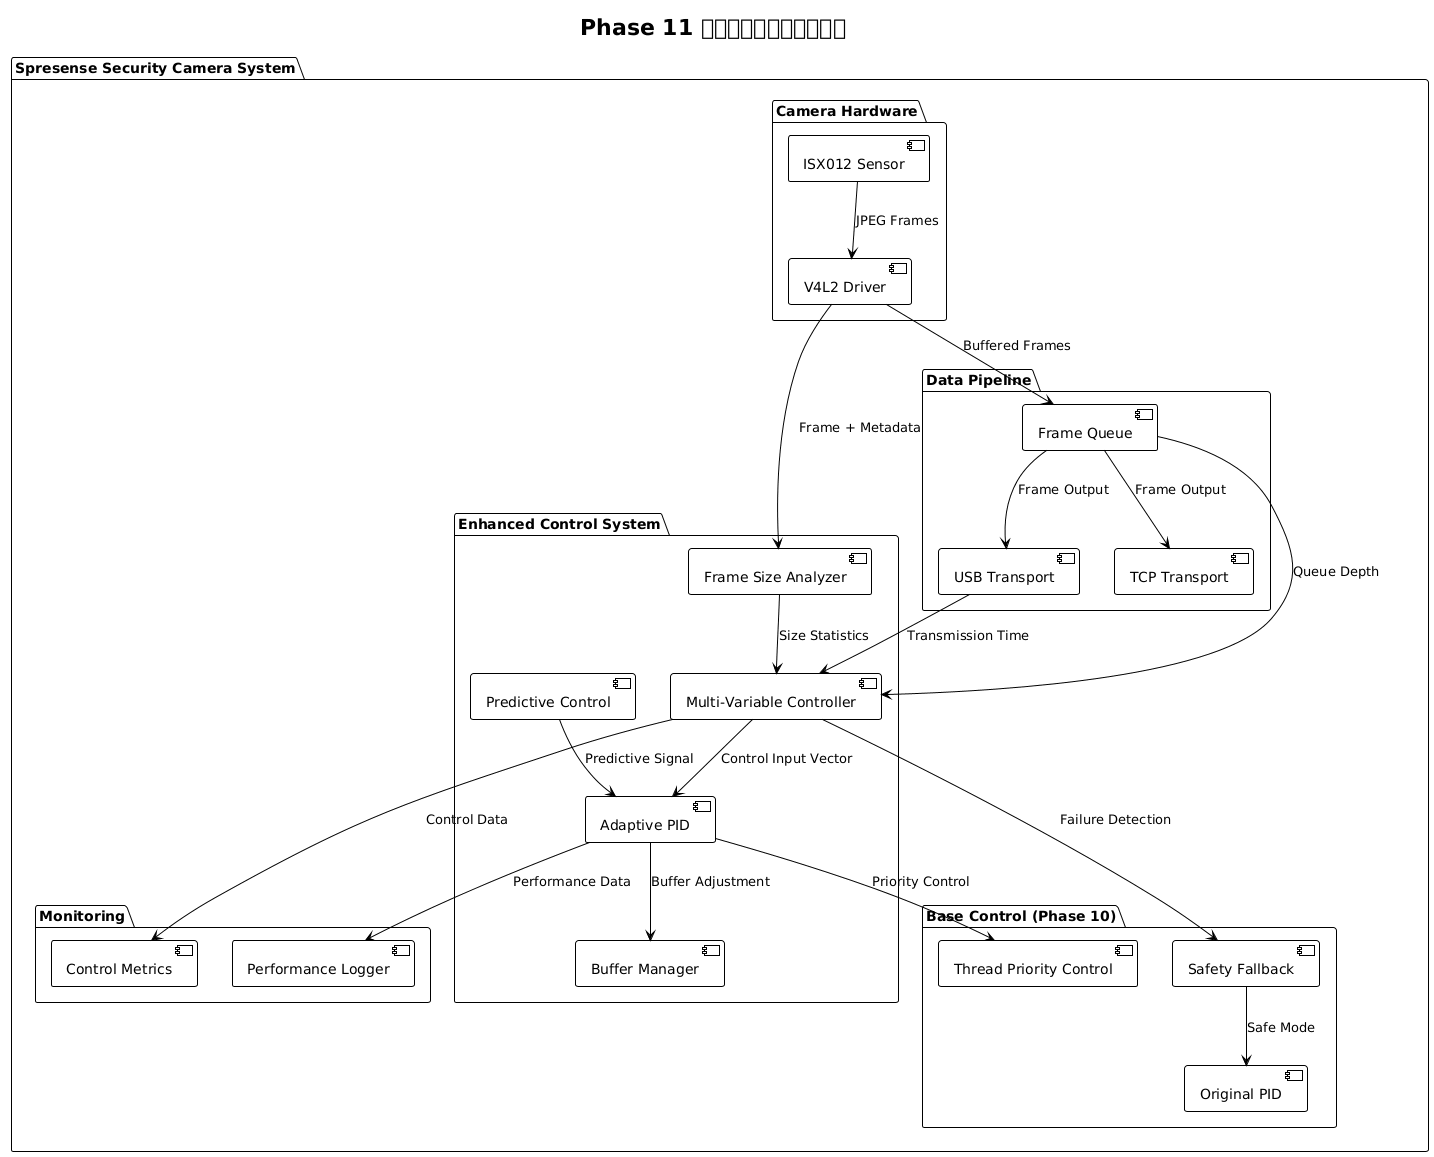

The diagram above was rendered by PlantUML. Its source (embedded in the PNG):
@startuml Phase11_Adaptive_Control_Architecture

!theme plain
title Phase 11 適応制御アーキテクチャ

' === システム全体図 ===
package "Spresense Security Camera System" {

  ' Camera Hardware Layer
  package "Camera Hardware" {
    [ISX012 Sensor] as Camera
    [V4L2 Driver] as V4L2
  }

  ' Enhanced Control System (Phase 11)
  package "Enhanced Control System" {
    [Multi-Variable Controller] as MVC
    [Adaptive PID] as APID
    [Frame Size Analyzer] as FSA
    [Predictive Control] as PC
    [Buffer Manager] as BM
  }

  ' Phase 10 Base System
  package "Base Control (Phase 10)" {
    [Original PID] as OPID
    [Thread Priority Control] as TPC
    [Safety Fallback] as SF
  }

  ' Data Pipeline
  package "Data Pipeline" {
    [Frame Queue] as FQ
    [USB Transport] as USB
    [TCP Transport] as TCP
  }

  ' Monitoring
  package "Monitoring" {
    [Control Metrics] as CM
    [Performance Logger] as PL
  }
}

' === 制御フロー ===
Camera --> V4L2 : "JPEG Frames"
V4L2 --> FSA : "Frame + Metadata"
FSA --> MVC : "Size Statistics"
FQ --> MVC : "Queue Depth"
USB --> MVC : "Transmission Time"

MVC --> APID : "Control Input Vector"
APID --> BM : "Buffer Adjustment"
APID --> TPC : "Priority Control"
PC --> APID : "Predictive Signal"

' === フォールバック ===
MVC --> SF : "Failure Detection"
SF --> OPID : "Safe Mode"

' === データフロー ===
V4L2 --> FQ : "Buffered Frames"
FQ --> USB : "Frame Output"
FQ --> TCP : "Frame Output"

' === 監視・ログ ===
MVC --> CM : "Control Data"
APID --> PL : "Performance Data"

@enduml